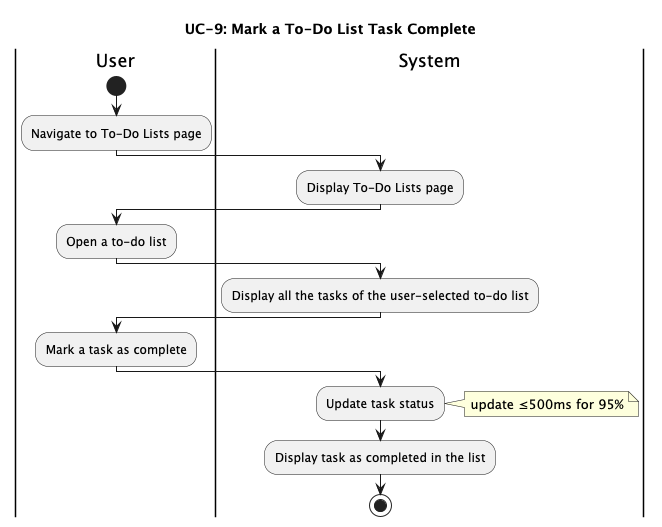

The diagram above was rendered by PlantUML. Its source (embedded in the PNG):
@startuml

title UC-9: Mark a To-Do List Task Complete

|User|
    start
    :Navigate to To-Do Lists page;

|System|
    :Display To-Do Lists page;

|User|
    :Open a to-do list;

|System|
    :Display all the tasks of the user-selected to-do list;

|User|
    :Mark a task as complete;

|System|
    :Update task status;
    note right
        update ≤500ms for 95%
    end note
    :Display task as completed in the list;
    stop

@enduml